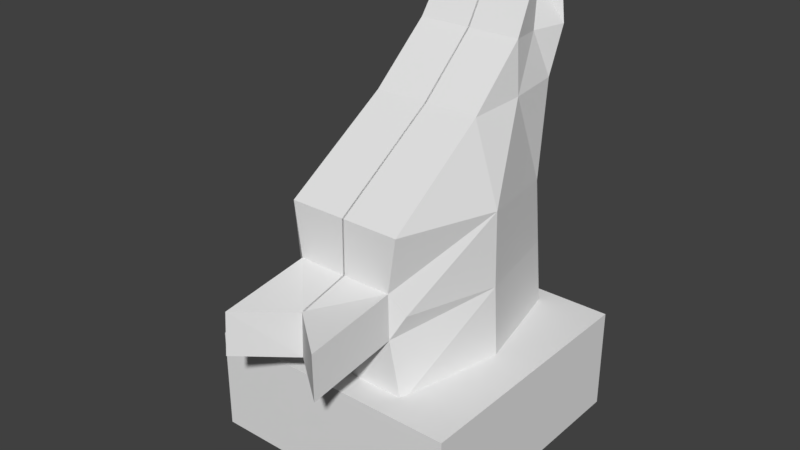 # Source: giraffe.blend  (saved by Blender 2.79.0; exported with 4.5.12 LTS)
import bpy
from mathutils import Matrix  # noqa: F401  (used for matrix-valued properties, if any)

bpy.ops.wm.read_factory_settings(use_empty=True)
scene = bpy.context.scene
scene.name = 'Scene'

# ---- collections
col_collection_1 = bpy.data.collections.new('Collection 1'); scene.collection.children.link(col_collection_1)

# ---- materials (node trees are filled in below, after node groups)
mat_material = bpy.data.materials.new('Material')
mat_material.alpha_threshold = 0.0
mat_material.use_transparent_shadow = False
mat_material.roughness = 0.5
mat_material.specular_intensity = 0.0
mat_material.line_color = (0.0, 0.0, 0.0, 1.0)

# ---- material node trees

# ---- world
world_world = bpy.data.worlds.new('World'); scene.world = world_world
world_world.color = (0.05088, 0.05088, 0.05088)
world_world.use_sun_shadow = False
world_world.sun_shadow_jitter_overblur = 0.0
world_world.cycles.sampling_method = 'MANUAL'

# ---- meshes
me_cube = bpy.data.meshes.new('Cube')
me_cube.from_pydata([(1.0, 1.0, -1.0), (1.0, -1.0, -1.0), (1.0, 1.0, -0.1988), (1.0, -1.0, -0.1988), (-0.006174, 0.8178, 0.8064), (-0.006174, -0.7812, 0.9699), (0.5003, -0.7973, -0.244), (0.3662, 0.8103, 2.398), (0.5003, 0.8657, -0.2827), (0.3662, 1.083, 2.356), (-0.006174, 0.8657, -0.2827), (-0.006174, 1.083, 2.356), (-0.006174, -0.7973, -0.244), (-0.006174, 0.8103, 2.398), (-5.364e-07, -1.0, -0.1988), (2.384e-07, 1.0, -0.1988), (0.0, -1.0, -1.0), (1.788e-07, 1.0, -1.0), (0.4416, -0.7812, 0.9699), (-0.006174, 1.093, 1.909), (-0.006174, 0.5274, 1.932), (0.4095, 0.5274, 1.932), (0.4095, 1.093, 1.909), (0.4416, 0.8178, 0.8064), (-0.006174, 0.0612, 1.518), (-0.006174, 0.922, 1.562), (0.4204, 0.0612, 1.518), (0.4204, 0.922, 1.562), (0.4685, 0.8398, 0.3065), (0.3982, -1.505, 0.1158), (0.3818, -1.495, 0.4566), (-0.006174, 0.8398, 0.3065), (0.3818, -0.7836, 0.5528), (0.3982, -0.7938, 0.212), (0.4685, -0.7038, 0.3777), (-0.006174, -0.7938, 0.212), (-0.006174, -0.7836, 0.5528), (-0.006174, -1.18, 0.4566), (-0.006174, -1.19, 0.1158), (0.1837, 0.9465, 2.341), (-0.006174, 0.9465, 2.377), (0.3461, 0.81, 1.912), (0.6504, 0.0183, 0.925), (0.4574, 0.4916, 1.548), (0.6874, 0.0342, -0.2634), (0.6557, 0.02967, 0.3438)], [], [(0, 2, 3, 1), (2, 0, 17, 15), (25, 19, 22, 27), (10, 8, 44, 6, 12), (39, 40, 13, 7), (43, 41, 21, 26), (0, 1, 16, 17), (2, 15, 14, 3), (1, 3, 14, 16), (19, 11, 9, 22), (41, 39, 7, 21), (31, 4, 23, 28), (21, 7, 13, 20), (45, 42, 18, 32, 34), (30, 37, 38, 29), (26, 21, 20, 24), (18, 26, 24, 5), (42, 43, 26, 18), (4, 25, 27, 23), (32, 18, 5, 36), (44, 45, 34, 33, 6), (10, 31, 28, 8), (32, 33, 34), (35, 33, 29, 38), (6, 33, 35, 12), (32, 36, 37, 30), (33, 32, 30, 29), (36, 35, 38, 37), (23, 27, 43, 42), (22, 9, 39, 41), (27, 22, 41, 43), (9, 11, 40, 39), (8, 28, 45, 44), (28, 23, 42, 45)])
_uv = me_cube.uv_layers.new(name='UVMap')
_uv.uv.foreach_set('vector', [0.7268, 0.4528, 0.5455, 0.4528, 0.5455, 0.0003556, 0.7268, 0.0003557, 0.5455, 0.4528, 0.7268, 0.4528, 0.7268, 0.2266, 0.5455, 0.2266, 0.8301, 0.6787, 0.8301, 0.6001, 0.7361, 0.6001, 0.7336, 0.6787, 0.8844, 0.0003556, 0.7698, 0.0003556, 0.7275, 0.1885, 0.7698, 0.3766, 0.8844, 0.3766, 0.6718, 0.4535, 0.7147, 0.4535, 0.7147, 0.4843, 0.6305, 0.4843, 0.4498, 0.1967, 0.463, 0.08808, 0.5091, 0.1326, 0.5099, 0.2736, 0.2757, 0.9522, 0.7281, 0.9522, 0.7281, 0.726, 0.2757, 0.726, 0.2757, 0.7253, 0.2757, 0.499, 0.7281, 0.499, 0.7281, 0.7253, 0.1816, 0.7655, 0.0003556, 0.7655, 0.0003556, 0.5393, 0.1816, 0.5393, 0.8301, 0.6001, 0.8301, 0.499, 0.7459, 0.499, 0.7361, 0.6001, 0.463, 0.08808, 0.5146, 0.0003556, 0.5448, 0.01461, 0.5091, 0.1326, 0.9996, 0.1135, 0.9996, 0.0003556, 0.8984, 0.0003556, 0.8923, 0.1135, 0.0003556, 0.8716, 0.01013, 0.7662, 0.09437, 0.7662, 0.09437, 0.8716, 0.1377, 0.3462, 0.006312, 0.3406, 0.0003556, 0.1595, 0.09471, 0.1612, 0.1339, 0.1801, 0.8427, 0.465, 0.8427, 0.3773, 0.9198, 0.3773, 0.9198, 0.4687, 0.8356, 0.6045, 0.8381, 0.499, 0.9321, 0.499, 0.9321, 0.6045, 0.8308, 0.7951, 0.8356, 0.6045, 0.9321, 0.6045, 0.9321, 0.7951, 0.4164, 0.3705, 0.4498, 0.1967, 0.5099, 0.2736, 0.5448, 0.4983, 0.8301, 0.8495, 0.8301, 0.6787, 0.7336, 0.6787, 0.7288, 0.8495, 0.8443, 0.8902, 0.8308, 0.7958, 0.9321, 0.7958, 0.9321, 0.8902, 0.275, 0.3504, 0.1377, 0.3462, 0.1339, 0.1801, 0.1718, 0.1607, 0.275, 0.1623, 0.9996, 0.2467, 0.9996, 0.1135, 0.8923, 0.1135, 0.8851, 0.2467, 0.09471, 0.1612, 0.1718, 0.1607, 0.1339, 0.1801, 0.1823, 0.7001, 0.2738, 0.7001, 0.2738, 0.5393, 0.1823, 0.6105, 0.7275, 0.4804, 0.7506, 0.3773, 0.842, 0.3773, 0.842, 0.4804, 0.2701, 0.8617, 0.1823, 0.8617, 0.1823, 0.7721, 0.2701, 0.7009, 0.1718, 0.1607, 0.09471, 0.1612, 0.1202, 0.000866, 0.1973, 0.0003556, 0.09509, 0.8789, 0.1695, 0.8584, 0.1695, 0.7662, 0.09509, 0.7866, 0.2757, 0.2538, 0.3871, 0.1222, 0.4498, 0.1967, 0.4164, 0.3705, 0.949, 0.2474, 0.949, 0.3485, 0.9181, 0.3458, 0.8851, 0.2496, 0.3871, 0.1222, 0.4198, 0.04096, 0.463, 0.08808, 0.4498, 0.1967, 0.5455, 0.4535, 0.6298, 0.4535, 0.6298, 0.4843, 0.5868, 0.4843, 0.275, 0.5386, 0.1419, 0.5296, 0.1377, 0.3462, 0.275, 0.3504, 0.1419, 0.5296, 0.02892, 0.522, 0.006312, 0.3406, 0.1377, 0.3462])
_ca = me_cube.color_attributes.new('Col', 'BYTE_COLOR', 'CORNER')
_ca.data.foreach_set('color', [0.2159, 0.1812, 0.1559, 1.0, 0.2159, 0.1812, 0.1559, 1.0, 0.2159, 0.1812, 0.1559, 1.0, 0.2159, 0.1812, 0.1559, 1.0, 0.2159, 0.1812, 0.1559, 1.0, 0.2159, 0.1812, 0.1559, 1.0, 0.2159, 0.1812, 0.1559, 1.0, 0.2159, 0.1812, 0.1559, 1.0, 0.2961, 0.117, 0.0382, 1.0, 0.2961, 0.117, 0.0382, 1.0, 0.2961, 0.117, 0.0382, 1.0, 0.2961, 0.117, 0.0382, 1.0, 1.0, 1.0, 1.0, 1.0, 1.0, 1.0, 1.0, 1.0, 1.0, 1.0, 1.0, 1.0, 1.0, 1.0, 1.0, 1.0, 1.0, 1.0, 1.0, 1.0, 0.2961, 0.117, 0.0382, 1.0, 0.2961, 0.117, 0.0382, 1.0, 0.2961, 0.117, 0.0382, 1.0, 0.2961, 0.117, 0.0382, 1.0, 0.2961, 0.117, 0.0382, 1.0, 0.2961, 0.117, 0.0382, 1.0, 0.2961, 0.117, 0.0382, 1.0, 0.2961, 0.117, 0.0382, 1.0, 0.2159, 0.1812, 0.1559, 1.0, 0.2159, 0.1812, 0.1559, 1.0, 0.2159, 0.1812, 0.1559, 1.0, 0.2159, 0.1812, 0.1559, 1.0, 0.2159, 0.1812, 0.1559, 1.0, 0.2159, 0.1812, 0.1559, 1.0, 0.2159, 0.1812, 0.1559, 1.0, 0.2159, 0.1812, 0.1559, 1.0, 0.2159, 0.1812, 0.1559, 1.0, 0.2159, 0.1812, 0.1559, 1.0, 0.2159, 0.1812, 0.1559, 1.0, 0.2159, 0.1812, 0.1559, 1.0, 0.2961, 0.117, 0.0382, 1.0, 0.2961, 0.117, 0.0382, 1.0, 0.2961, 0.117, 0.0382, 1.0, 0.2961, 0.117, 0.0382, 1.0, 0.2961, 0.117, 0.0382, 1.0, 0.2961, 0.117, 0.0382, 1.0, 0.2961, 0.117, 0.0382, 1.0, 0.2961, 0.117, 0.0382, 1.0, 0.2961, 0.117, 0.0382, 1.0, 0.2961, 0.117, 0.0382, 1.0, 0.2961, 0.117, 0.0382, 1.0, 0.2961, 0.117, 0.0382, 1.0, 0.2961, 0.117, 0.0382, 1.0, 0.2961, 0.117, 0.0382, 1.0, 0.2961, 0.117, 0.0382, 1.0, 0.2961, 0.117, 0.0382, 1.0, 0.2961, 0.117, 0.0382, 1.0, 0.2961, 0.117, 0.0382, 1.0, 0.2961, 0.117, 0.0382, 1.0, 0.2961, 0.117, 0.0382, 1.0, 0.2961, 0.117, 0.0382, 1.0, 0.2961, 0.117, 0.0382, 1.0, 0.2961, 0.117, 0.0382, 1.0, 0.2961, 0.117, 0.0382, 1.0, 0.2961, 0.117, 0.0382, 1.0, 0.2961, 0.117, 0.0382, 1.0, 0.2961, 0.117, 0.0382, 1.0, 0.2961, 0.117, 0.0382, 1.0, 0.2961, 0.117, 0.0382, 1.0, 0.2961, 0.117, 0.0382, 1.0, 0.2961, 0.117, 0.0382, 1.0, 0.2961, 0.117, 0.0382, 1.0, 0.2961, 0.117, 0.0382, 1.0, 0.2961, 0.117, 0.0382, 1.0, 0.2961, 0.117, 0.0382, 1.0, 0.2961, 0.117, 0.0382, 1.0, 0.2961, 0.117, 0.0382, 1.0, 0.2961, 0.117, 0.0382, 1.0, 0.2961, 0.117, 0.0382, 1.0, 0.2961, 0.117, 0.0382, 1.0, 0.2961, 0.117, 0.0382, 1.0, 0.2961, 0.117, 0.0382, 1.0, 0.2961, 0.117, 0.0382, 1.0, 0.2961, 0.117, 0.0382, 1.0, 0.2961, 0.117, 0.0382, 1.0, 0.2961, 0.117, 0.0382, 1.0, 0.2961, 0.117, 0.0382, 1.0, 0.2961, 0.117, 0.0382, 1.0, 0.2961, 0.117, 0.0382, 1.0, 0.2961, 0.117, 0.0382, 1.0, 0.3005, 0.1195, 0.03955, 1.0, 0.2961, 0.117, 0.0382, 1.0, 0.2961, 0.117, 0.0382, 1.0, 0.2961, 0.117, 0.0382, 1.0, 0.2961, 0.117, 0.0382, 1.0, 0.2961, 0.117, 0.0382, 1.0, 0.2961, 0.117, 0.0382, 1.0, 0.2961, 0.117, 0.0382, 1.0, 0.2961, 0.117, 0.0382, 1.0, 0.2961, 0.117, 0.0382, 1.0, 0.2961, 0.117, 0.0382, 1.0, 0.2961, 0.117, 0.0382, 1.0, 0.2961, 0.117, 0.0382, 1.0, 0.2961, 0.117, 0.0382, 1.0, 0.2961, 0.117, 0.0382, 1.0, 0.2961, 0.117, 0.0382, 1.0, 0.2961, 0.117, 0.0382, 1.0, 0.2961, 0.117, 0.0382, 1.0, 0.2961, 0.117, 0.0382, 1.0, 0.2961, 0.117, 0.0382, 1.0, 0.2961, 0.117, 0.0382, 1.0, 0.2961, 0.117, 0.0382, 1.0, 0.2961, 0.117, 0.0382, 1.0, 0.2961, 0.117, 0.0382, 1.0, 0.2961, 0.117, 0.0382, 1.0, 0.2961, 0.117, 0.0382, 1.0, 0.2961, 0.117, 0.0382, 1.0, 0.2961, 0.117, 0.0382, 1.0, 0.2961, 0.117, 0.0382, 1.0, 0.2961, 0.117, 0.0382, 1.0, 0.2961, 0.117, 0.0382, 1.0, 0.2961, 0.117, 0.0382, 1.0, 0.2961, 0.117, 0.0382, 1.0, 0.2961, 0.117, 0.0382, 1.0, 0.2961, 0.117, 0.0382, 1.0, 0.2961, 0.117, 0.0382, 1.0, 0.2961, 0.117, 0.0382, 1.0, 0.2961, 0.117, 0.0382, 1.0, 0.2961, 0.117, 0.0382, 1.0, 0.2961, 0.117, 0.0382, 1.0, 0.2961, 0.117, 0.0382, 1.0, 0.2961, 0.117, 0.0382, 1.0, 0.2961, 0.117, 0.0382, 1.0, 0.2961, 0.117, 0.0382, 1.0, 0.2961, 0.117, 0.0382, 1.0, 0.2961, 0.117, 0.0382, 1.0, 0.2961, 0.117, 0.0382, 1.0, 0.2961, 0.117, 0.0382, 1.0, 0.2961, 0.117, 0.0382, 1.0, 0.2961, 0.117, 0.0382, 1.0, 0.2961, 0.117, 0.0382, 1.0])
me_cube.materials.append(mat_material)
me_cube.use_remesh_preserve_volume = False
me_cube.use_remesh_preserve_attributes = False
me_cube.use_mirror_vertex_groups = False
me_cube.use_paint_bone_selection = False
me_cube.use_paint_mask = True
me_cube.update()

# ---- objects
ob_cube = bpy.data.objects.new('Cube', me_cube)

# ---- transforms, parenting, visibility, modifiers, constraints
ob_cube.location = (0.0, 0.0, 0.2764)
ob_cube.scale = (0.2879, 0.2879, 0.2879)
ob_cube.lock_rotations_4d = False
ob_cube.empty_display_type = 'ARROWS'
ob_cube.lineart.crease_threshold = 0.0
_m = ob_cube.modifiers.new('Mirror', 'MIRROR')

# ---- collection membership
col_collection_1.objects.link(ob_cube)

# ---- scene / render settings (as saved in the file)
scene.frame_start = 1; scene.frame_end = 250; scene.frame_set(1)
scene.render.engine = 'BLENDER_EEVEE_NEXT'
scene.render.resolution_percentage = 50
scene.render.dither_intensity = 0.0
scene.cycles.use_denoising = False
scene.cycles.samples = 128
scene.cycles.sampling_pattern = 'TABULATED_SOBOL'
scene.cycles.use_adaptive_sampling = False
scene.cycles.use_light_tree = False
scene.cycles.blur_glossy = 0.0
scene.cycles.sample_clamp_indirect = 0.0
scene.view_settings.view_transform = 'Standard'
bpy.context.view_layer.update()

# ---- added for rendering (the .blend has no active camera and no usable light): camera, sun
cam_auto = bpy.data.cameras.new('AutoCamera')
cam_auto.lens = 50.0
cam_auto.sensor_width = 36.0
cam_auto.clip_end = 1000.0
ob_auto_camera = bpy.data.objects.new('AutoCamera', cam_auto)
scene.collection.objects.link(ob_auto_camera)
ob_auto_camera.location = (1.25791, -1.56885, 1.48399)
ob_auto_camera.rotation_euler = (1.09748, -7.21219e-08, 0.694738)
scene.camera = ob_auto_camera
light_auto_sun = bpy.data.lights.new('AutoSun', 'SUN')
light_auto_sun.energy = 3.0
light_auto_sun.angle = 0.0523599
ob_auto_sun = bpy.data.objects.new('AutoSun', light_auto_sun)
scene.collection.objects.link(ob_auto_sun)
ob_auto_sun.rotation_euler = (0.872665, 0.174533, 0.523599)
bpy.context.view_layer.update()
